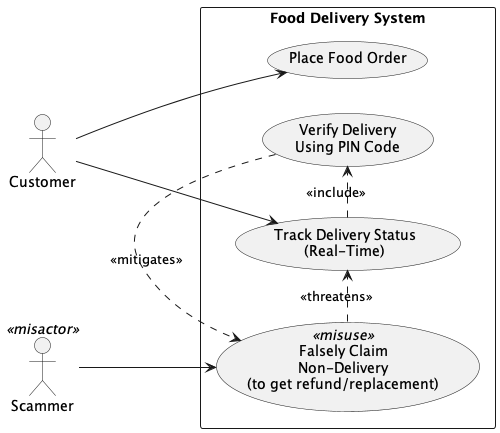

The diagram above was rendered by PlantUML. Its source (embedded in the PNG):
@startuml
left to right direction
skinparam shadowing false
skinparam packageStyle rectangle

'--- Actors ---
actor "Customer" as Customer
actor "Scammer" as Scammer <<misactor>>

rectangle "Food Delivery System" {

  '--- Regular use cases ---
  usecase "Place Food Order" as UC_Order
  usecase "Track Delivery Status\n(Real-Time)" as UC_Track
  usecase "Verify Delivery\nUsing PIN Code" as UC_PIN

  '--- Misuse case ---
  usecase "Falsely Claim\nNon-Delivery\n(to get refund/replacement)" as MU_FalseClaim <<misuse>>
}

'--- Associations ---
Customer --> UC_Order
Customer --> UC_Track

Scammer --> MU_FalseClaim

'--- Relationships ---
UC_Track .> UC_PIN : <<include>>

MU_FalseClaim .> UC_Track : <<threatens>>
UC_PIN .> MU_FalseClaim : <<mitigates>>

@enduml